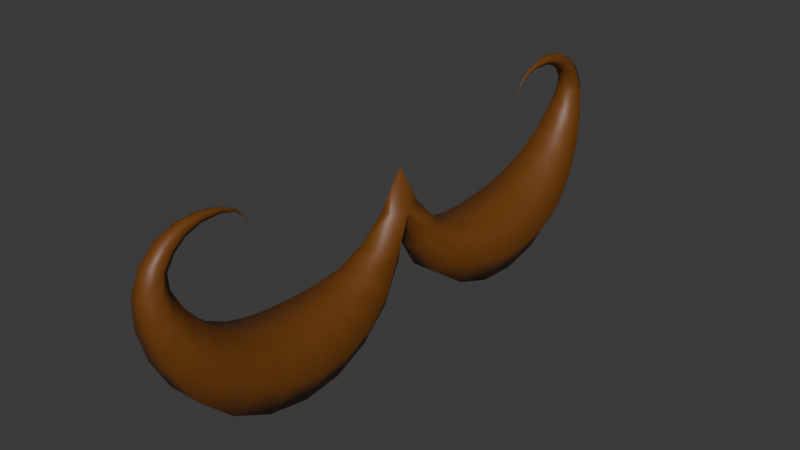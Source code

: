 # Source: Mustache.blend  (saved by Blender 5.2.44; exported with 4.5.12 LTS)
import bpy
from mathutils import Matrix  # noqa: F401  (used for matrix-valued properties, if any)

bpy.ops.wm.read_factory_settings(use_empty=True)
scene = bpy.context.scene
scene.name = 'Scene'

# ---- collections
col_collection = bpy.data.collections.new('Collection'); scene.collection.children.link(col_collection)

# ---- materials (node trees are filled in below, after node groups)
mat_material = bpy.data.materials.new('Material')
mat_material.alpha_threshold = 0.0
mat_material.use_backface_culling_lightprobe_volume = False
mat_material.roughness = 0.5
mat_material.line_color = (0.0, 0.0, 0.0, 1.0)

# ---- material node trees
mat_material.use_nodes = True; mat_material.node_tree.nodes.clear()
_N = mat_material.node_tree.nodes; _L = mat_material.node_tree.links
n0 = _N.new('ShaderNodeOutputMaterial'); n0.name = 'Material Output'; n0.location = (200, 100)
n1 = _N.new('ShaderNodeBsdfPrincipled'); n1.name = 'Principled BSDF'; n1.location = (-200, 100)
n1.inputs[0].default_value = (0.165, 0.05446, 0.006411, 1.0)
n1.inputs[10].default_value = 0.005
_L.new(n1.outputs[0], n0.inputs[0])
n0.is_active_output = True

# ---- world
world_world = bpy.data.worlds.new('World'); scene.world = world_world
world_world.use_nodes = True; world_world.node_tree.nodes.clear()
_N = world_world.node_tree.nodes; _L = world_world.node_tree.links
n0 = _N.new('ShaderNodeOutputWorld'); n0.name = 'World Output'; n0.location = (200, 100)
n1 = _N.new('ShaderNodeBackground'); n1.name = 'Background'; n1.location = (-200, 100)
n1.inputs[0].default_value = (0.05088, 0.05088, 0.05088, 1.0)
_L.new(n1.outputs[0], n0.inputs[0])
n0.is_active_output = True
world_world.color = (0.05088, 0.05088, 0.05088)
world_world.sun_shadow_jitter_overblur = 0.0

# ---- meshes
me_nurbspath = bpy.data.meshes.new('NurbsPath')
me_nurbspath.from_pydata([(-5.164e-08, -1.179, -1.084), (-5.164e-08, -1.179, -1.084), (-5.164e-08, -1.179, -1.084), (-5.164e-08, -1.179, -1.084), (-5.164e-08, -1.179, -1.084), (-5.164e-08, -1.179, -1.084), (0.07881, -1.157, -1.249), (0.07881, -1.2, -1.249), (-5.152e-08, -1.222, -1.262), (-5.198e-08, -1.2, -1.276), (-5.012e-08, -1.157, -1.276), (-4.779e-08, -1.135, -1.262), (0.1752, -1.137, -1.358), (0.1752, -1.22, -1.358), (0.1176, -1.262, -1.401), (0.06004, -1.22, -1.444), (0.06004, -1.137, -1.444), (0.1176, -1.096, -1.401), (0.2784, -1.119, -1.417), (0.2784, -1.238, -1.417), (0.2185, -1.297, -1.501), (0.1586, -1.238, -1.584), (0.1586, -1.119, -1.584), (0.2185, -1.06, -1.501), (0.3868, -1.104, -1.442), (0.3868, -1.253, -1.442), (0.3421, -1.328, -1.563), (0.2973, -1.253, -1.684), (0.2973, -1.104, -1.684), (0.3421, -1.029, -1.563), (0.4927, -1.095, -1.451), (0.4927, -1.263, -1.451), (0.4733, -1.347, -1.595), (0.454, -1.263, -1.739), (0.454, -1.095, -1.739), (0.4733, -1.01, -1.595), (0.5995, -1.091, -1.447), (0.5995, -1.266, -1.447), (0.6111, -1.354, -1.599), (0.6228, -1.266, -1.75), (0.6228, -1.091, -1.75), (0.6111, -1.003, -1.599), (0.7116, -1.093, -1.431), (0.7116, -1.264, -1.431), (0.7541, -1.35, -1.573), (0.7966, -1.264, -1.715), (0.7966, -1.093, -1.715), (0.7541, -1.007, -1.573), (0.8138, -1.099, -1.399), (0.8138, -1.258, -1.399), (0.8832, -1.337, -1.518), (0.9526, -1.258, -1.636), (0.9526, -1.099, -1.636), (0.8832, -1.02, -1.518), (0.9088, -1.11, -1.348), (0.9088, -1.247, -1.348), (0.9927, -1.316, -1.433), (1.077, -1.247, -1.518), (1.077, -1.11, -1.518), (0.9927, -1.041, -1.433), (1.003, -1.124, -1.268), (1.003, -1.233, -1.268), (1.083, -1.288, -1.319), (1.162, -1.233, -1.37), (1.162, -1.124, -1.37), (1.083, -1.069, -1.319), (1.077, -1.138, -1.177), (1.077, -1.219, -1.177), (1.143, -1.259, -1.2), (1.209, -1.219, -1.224), (1.209, -1.138, -1.224), (1.143, -1.098, -1.2), (1.113, -1.149, -1.103), (1.113, -1.208, -1.103), (1.164, -1.238, -1.103), (1.215, -1.208, -1.102), (1.215, -1.149, -1.102), (1.164, -1.12, -1.103), (1.112, -1.156, -1.045), (1.112, -1.201, -1.045), (1.146, -1.223, -1.027), (1.18, -1.201, -1.009), (1.18, -1.156, -1.009), (1.146, -1.134, -1.027), (1.076, -1.161, -0.9966), (1.076, -1.197, -0.9966), (1.095, -1.215, -0.9718), (1.114, -1.197, -0.9471), (1.114, -1.161, -0.9471), (1.095, -1.143, -0.9718), (1.024, -1.165, -0.9606), (1.024, -1.192, -0.9606), (1.032, -1.206, -0.9379), (1.039, -1.192, -0.9152), (1.039, -1.165, -0.9152), (1.032, -1.151, -0.9379), (0.9565, -1.169, -0.9417), (0.9565, -1.188, -0.9417), (0.9572, -1.198, -0.9249), (0.9579, -1.188, -0.9081), (0.9579, -1.169, -0.9081), (0.9572, -1.159, -0.9249), (0.8761, -1.173, -0.9422), (0.8761, -1.184, -0.9422), (0.8739, -1.19, -0.9327), (0.8716, -1.184, -0.9233), (0.8716, -1.173, -0.9233), (0.8739, -1.167, -0.9327), (0.8104, -1.176, -0.9619), (0.8104, -1.181, -0.9619), (0.808, -1.184, -0.9583), (0.8056, -1.181, -0.9547), (0.8056, -1.176, -0.9547), (0.808, -1.174, -0.9583), (0.7687, -1.178, -1.001), (0.7687, -1.179, -1.001), (0.7677, -1.18, -1.001), (0.7668, -1.179, -1.0), (0.7668, -1.178, -1.0), (0.7677, -1.177, -1.001), (0.7531, -1.179, -1.06), (0.7531, -1.179, -1.06), (0.7531, -1.179, -1.06), (0.7531, -1.179, -1.06), (0.7531, -1.179, -1.06), (0.7531, -1.179, -1.06), (-0.07881, -1.157, -1.249), (-0.07881, -1.2, -1.249), (-0.1752, -1.137, -1.358), (-0.1752, -1.22, -1.358), (-0.1176, -1.262, -1.401), (-0.06004, -1.22, -1.444), (-0.06004, -1.137, -1.444), (-0.1176, -1.096, -1.401), (-0.2784, -1.119, -1.417), (-0.2784, -1.238, -1.417), (-0.2185, -1.297, -1.501), (-0.1586, -1.238, -1.584), (-0.1586, -1.119, -1.584), (-0.2185, -1.06, -1.501), (-0.3868, -1.104, -1.442), (-0.3868, -1.253, -1.442), (-0.3421, -1.328, -1.563), (-0.2973, -1.253, -1.684), (-0.2973, -1.104, -1.684), (-0.3421, -1.029, -1.563), (-0.4927, -1.095, -1.451), (-0.4927, -1.263, -1.451), (-0.4733, -1.347, -1.595), (-0.454, -1.263, -1.739), (-0.454, -1.095, -1.739), (-0.4733, -1.01, -1.595), (-0.5995, -1.091, -1.447), (-0.5995, -1.266, -1.447), (-0.6111, -1.354, -1.599), (-0.6228, -1.266, -1.75), (-0.6228, -1.091, -1.75), (-0.6111, -1.003, -1.599), (-0.7116, -1.093, -1.431), (-0.7116, -1.264, -1.431), (-0.7541, -1.35, -1.573), (-0.7966, -1.264, -1.715), (-0.7966, -1.093, -1.715), (-0.7541, -1.007, -1.573), (-0.8138, -1.099, -1.399), (-0.8138, -1.258, -1.399), (-0.8832, -1.337, -1.518), (-0.9526, -1.258, -1.636), (-0.9526, -1.099, -1.636), (-0.8832, -1.02, -1.518), (-0.9088, -1.11, -1.348), (-0.9088, -1.247, -1.348), (-0.9927, -1.316, -1.433), (-1.077, -1.247, -1.518), (-1.077, -1.11, -1.518), (-0.9927, -1.041, -1.433), (-1.003, -1.124, -1.268), (-1.003, -1.233, -1.268), (-1.083, -1.288, -1.319), (-1.162, -1.233, -1.37), (-1.162, -1.124, -1.37), (-1.083, -1.069, -1.319), (-1.077, -1.138, -1.177), (-1.077, -1.219, -1.177), (-1.143, -1.259, -1.2), (-1.209, -1.219, -1.224), (-1.209, -1.138, -1.224), (-1.143, -1.098, -1.2), (-1.113, -1.149, -1.103), (-1.113, -1.208, -1.103), (-1.164, -1.238, -1.103), (-1.215, -1.208, -1.102), (-1.215, -1.149, -1.102), (-1.164, -1.12, -1.103), (-1.112, -1.156, -1.045), (-1.112, -1.201, -1.045), (-1.146, -1.223, -1.027), (-1.18, -1.201, -1.009), (-1.18, -1.156, -1.009), (-1.146, -1.134, -1.027), (-1.076, -1.161, -0.9966), (-1.076, -1.197, -0.9966), (-1.095, -1.215, -0.9718), (-1.114, -1.197, -0.9471), (-1.114, -1.161, -0.9471), (-1.095, -1.143, -0.9718), (-1.024, -1.165, -0.9606), (-1.024, -1.192, -0.9606), (-1.032, -1.206, -0.9379), (-1.039, -1.192, -0.9152), (-1.039, -1.165, -0.9152), (-1.032, -1.151, -0.9379), (-0.9565, -1.169, -0.9417), (-0.9565, -1.188, -0.9417), (-0.9572, -1.198, -0.9249), (-0.9579, -1.188, -0.9081), (-0.9579, -1.169, -0.9081), (-0.9572, -1.159, -0.9249), (-0.8761, -1.173, -0.9422), (-0.8761, -1.184, -0.9422), (-0.8739, -1.19, -0.9327), (-0.8716, -1.184, -0.9233), (-0.8716, -1.173, -0.9233), (-0.8739, -1.167, -0.9327), (-0.8104, -1.176, -0.9619), (-0.8104, -1.181, -0.9619), (-0.808, -1.184, -0.9583), (-0.8056, -1.181, -0.9547), (-0.8056, -1.176, -0.9547), (-0.808, -1.174, -0.9583), (-0.7687, -1.178, -1.001), (-0.7687, -1.179, -1.001), (-0.7677, -1.18, -1.001), (-0.7668, -1.179, -1.0), (-0.7668, -1.178, -1.0), (-0.7677, -1.177, -1.001), (-0.7531, -1.179, -1.06), (-0.7531, -1.179, -1.06), (-0.7531, -1.179, -1.06), (-0.7531, -1.179, -1.06), (-0.7531, -1.179, -1.06), (-0.7531, -1.179, -1.06)], [], [(0, 6, 11, 5), (1, 7, 6, 0), (2, 8, 7, 1), (3, 9, 8, 2), (4, 10, 9, 3), (5, 11, 10, 4), (6, 12, 17, 11), (7, 13, 12, 6), (8, 14, 13, 7), (9, 15, 14, 8), (10, 16, 15, 9), (11, 17, 16, 10), (12, 18, 23, 17), (13, 19, 18, 12), (14, 20, 19, 13), (15, 21, 20, 14), (16, 22, 21, 15), (17, 23, 22, 16), (18, 24, 29, 23), (19, 25, 24, 18), (20, 26, 25, 19), (21, 27, 26, 20), (22, 28, 27, 21), (23, 29, 28, 22), (24, 30, 35, 29), (25, 31, 30, 24), (26, 32, 31, 25), (27, 33, 32, 26), (28, 34, 33, 27), (29, 35, 34, 28), (30, 36, 41, 35), (31, 37, 36, 30), (32, 38, 37, 31), (33, 39, 38, 32), (34, 40, 39, 33), (35, 41, 40, 34), (36, 42, 47, 41), (37, 43, 42, 36), (38, 44, 43, 37), (39, 45, 44, 38), (40, 46, 45, 39), (41, 47, 46, 40), (42, 48, 53, 47), (43, 49, 48, 42), (44, 50, 49, 43), (45, 51, 50, 44), (46, 52, 51, 45), (47, 53, 52, 46), (48, 54, 59, 53), (49, 55, 54, 48), (50, 56, 55, 49), (51, 57, 56, 50), (52, 58, 57, 51), (53, 59, 58, 52), (54, 60, 65, 59), (55, 61, 60, 54), (56, 62, 61, 55), (57, 63, 62, 56), (58, 64, 63, 57), (59, 65, 64, 58), (60, 66, 71, 65), (61, 67, 66, 60), (62, 68, 67, 61), (63, 69, 68, 62), (64, 70, 69, 63), (65, 71, 70, 64), (66, 72, 77, 71), (67, 73, 72, 66), (68, 74, 73, 67), (69, 75, 74, 68), (70, 76, 75, 69), (71, 77, 76, 70), (72, 78, 83, 77), (73, 79, 78, 72), (74, 80, 79, 73), (75, 81, 80, 74), (76, 82, 81, 75), (77, 83, 82, 76), (78, 84, 89, 83), (79, 85, 84, 78), (80, 86, 85, 79), (81, 87, 86, 80), (82, 88, 87, 81), (83, 89, 88, 82), (84, 90, 95, 89), (85, 91, 90, 84), (86, 92, 91, 85), (87, 93, 92, 86), (88, 94, 93, 87), (89, 95, 94, 88), (90, 96, 101, 95), (91, 97, 96, 90), (92, 98, 97, 91), (93, 99, 98, 92), (94, 100, 99, 93), (95, 101, 100, 94), (96, 102, 107, 101), (97, 103, 102, 96), (98, 104, 103, 97), (99, 105, 104, 98), (100, 106, 105, 99), (101, 107, 106, 100), (102, 108, 113, 107), (103, 109, 108, 102), (104, 110, 109, 103), (105, 111, 110, 104), (106, 112, 111, 105), (107, 113, 112, 106), (108, 114, 119, 113), (109, 115, 114, 108), (110, 116, 115, 109), (111, 117, 116, 110), (112, 118, 117, 111), (113, 119, 118, 112), (114, 120, 125, 119), (115, 121, 120, 114), (116, 122, 121, 115), (117, 123, 122, 116), (118, 124, 123, 117), (119, 125, 124, 118), (0, 5, 11, 126), (1, 0, 126, 127), (2, 1, 127, 8), (126, 11, 133, 128), (127, 126, 128, 129), (8, 127, 129, 130), (9, 8, 130, 131), (10, 9, 131, 132), (11, 10, 132, 133), (128, 133, 139, 134), (129, 128, 134, 135), (130, 129, 135, 136), (131, 130, 136, 137), (132, 131, 137, 138), (133, 132, 138, 139), (134, 139, 145, 140), (135, 134, 140, 141), (136, 135, 141, 142), (137, 136, 142, 143), (138, 137, 143, 144), (139, 138, 144, 145), (140, 145, 151, 146), (141, 140, 146, 147), (142, 141, 147, 148), (143, 142, 148, 149), (144, 143, 149, 150), (145, 144, 150, 151), (146, 151, 157, 152), (147, 146, 152, 153), (148, 147, 153, 154), (149, 148, 154, 155), (150, 149, 155, 156), (151, 150, 156, 157), (152, 157, 163, 158), (153, 152, 158, 159), (154, 153, 159, 160), (155, 154, 160, 161), (156, 155, 161, 162), (157, 156, 162, 163), (158, 163, 169, 164), (159, 158, 164, 165), (160, 159, 165, 166), (161, 160, 166, 167), (162, 161, 167, 168), (163, 162, 168, 169), (164, 169, 175, 170), (165, 164, 170, 171), (166, 165, 171, 172), (167, 166, 172, 173), (168, 167, 173, 174), (169, 168, 174, 175), (170, 175, 181, 176), (171, 170, 176, 177), (172, 171, 177, 178), (173, 172, 178, 179), (174, 173, 179, 180), (175, 174, 180, 181), (176, 181, 187, 182), (177, 176, 182, 183), (178, 177, 183, 184), (179, 178, 184, 185), (180, 179, 185, 186), (181, 180, 186, 187), (182, 187, 193, 188), (183, 182, 188, 189), (184, 183, 189, 190), (185, 184, 190, 191), (186, 185, 191, 192), (187, 186, 192, 193), (188, 193, 199, 194), (189, 188, 194, 195), (190, 189, 195, 196), (191, 190, 196, 197), (192, 191, 197, 198), (193, 192, 198, 199), (194, 199, 205, 200), (195, 194, 200, 201), (196, 195, 201, 202), (197, 196, 202, 203), (198, 197, 203, 204), (199, 198, 204, 205), (200, 205, 211, 206), (201, 200, 206, 207), (202, 201, 207, 208), (203, 202, 208, 209), (204, 203, 209, 210), (205, 204, 210, 211), (206, 211, 217, 212), (207, 206, 212, 213), (208, 207, 213, 214), (209, 208, 214, 215), (210, 209, 215, 216), (211, 210, 216, 217), (212, 217, 223, 218), (213, 212, 218, 219), (214, 213, 219, 220), (215, 214, 220, 221), (216, 215, 221, 222), (217, 216, 222, 223), (218, 223, 229, 224), (219, 218, 224, 225), (220, 219, 225, 226), (221, 220, 226, 227), (222, 221, 227, 228), (223, 222, 228, 229), (224, 229, 235, 230), (225, 224, 230, 231), (226, 225, 231, 232), (227, 226, 232, 233), (228, 227, 233, 234), (229, 228, 234, 235), (230, 235, 241, 236), (231, 230, 236, 237), (232, 231, 237, 238), (233, 232, 238, 239), (234, 233, 239, 240), (235, 234, 240, 241)])
me_nurbspath.polygons.foreach_set('use_smooth', [True] * 237)
_uv = me_nurbspath.uv_layers.new(name='UVMap')
_uv.uv.foreach_set('vector', [0.0, 1.0, 0.05, 1.0, 0.05, 0.8333, 0.0, 0.8333, 0.0, 0.1667, 0.05, 0.1667, 0.05, 0.0, 0.0, 0.0, 0.0, 0.3333, 0.05, 0.3333, 0.05, 0.1667, 0.0, 0.1667, 0.0, 0.5, 0.05, 0.5, 0.05, 0.3333, 0.0, 0.3333, 0.0, 0.6667, 0.05, 0.6667, 0.05, 0.5, 0.0, 0.5, 0.0, 0.8333, 0.05, 0.8333, 0.05, 0.6667, 0.0, 0.6667, 0.05, 1.0, 0.1, 1.0, 0.1, 0.8333, 0.05, 0.8333, 0.05, 0.1667, 0.1, 0.1667, 0.1, 0.0, 0.05, 0.0, 0.05, 0.3333, 0.1, 0.3333, 0.1, 0.1667, 0.05, 0.1667, 0.05, 0.5, 0.1, 0.5, 0.1, 0.3333, 0.05, 0.3333, 0.05, 0.6667, 0.1, 0.6667, 0.1, 0.5, 0.05, 0.5, 0.05, 0.8333, 0.1, 0.8333, 0.1, 0.6667, 0.05, 0.6667, 0.1, 1.0, 0.15, 1.0, 0.15, 0.8333, 0.1, 0.8333, 0.1, 0.1667, 0.15, 0.1667, 0.15, 0.0, 0.1, 0.0, 0.1, 0.3333, 0.15, 0.3333, 0.15, 0.1667, 0.1, 0.1667, 0.1, 0.5, 0.15, 0.5, 0.15, 0.3333, 0.1, 0.3333, 0.1, 0.6667, 0.15, 0.6667, 0.15, 0.5, 0.1, 0.5, 0.1, 0.8333, 0.15, 0.8333, 0.15, 0.6667, 0.1, 0.6667, 0.15, 1.0, 0.2, 1.0, 0.2, 0.8333, 0.15, 0.8333, 0.15, 0.1667, 0.2, 0.1667, 0.2, 0.0, 0.15, 0.0, 0.15, 0.3333, 0.2, 0.3333, 0.2, 0.1667, 0.15, 0.1667, 0.15, 0.5, 0.2, 0.5, 0.2, 0.3333, 0.15, 0.3333, 0.15, 0.6667, 0.2, 0.6667, 0.2, 0.5, 0.15, 0.5, 0.15, 0.8333, 0.2, 0.8333, 0.2, 0.6667, 0.15, 0.6667, 0.2, 1.0, 0.25, 1.0, 0.25, 0.8333, 0.2, 0.8333, 0.2, 0.1667, 0.25, 0.1667, 0.25, 0.0, 0.2, 0.0, 0.2, 0.3333, 0.25, 0.3333, 0.25, 0.1667, 0.2, 0.1667, 0.2, 0.5, 0.25, 0.5, 0.25, 0.3333, 0.2, 0.3333, 0.2, 0.6667, 0.25, 0.6667, 0.25, 0.5, 0.2, 0.5, 0.2, 0.8333, 0.25, 0.8333, 0.25, 0.6667, 0.2, 0.6667, 0.25, 1.0, 0.3, 1.0, 0.3, 0.8333, 0.25, 0.8333, 0.25, 0.1667, 0.3, 0.1667, 0.3, 0.0, 0.25, 0.0, 0.25, 0.3333, 0.3, 0.3333, 0.3, 0.1667, 0.25, 0.1667, 0.25, 0.5, 0.3, 0.5, 0.3, 0.3333, 0.25, 0.3333, 0.25, 0.6667, 0.3, 0.6667, 0.3, 0.5, 0.25, 0.5, 0.25, 0.8333, 0.3, 0.8333, 0.3, 0.6667, 0.25, 0.6667, 0.3, 1.0, 0.35, 1.0, 0.35, 0.8333, 0.3, 0.8333, 0.3, 0.1667, 0.35, 0.1667, 0.35, 0.0, 0.3, 0.0, 0.3, 0.3333, 0.35, 0.3333, 0.35, 0.1667, 0.3, 0.1667, 0.3, 0.5, 0.35, 0.5, 0.35, 0.3333, 0.3, 0.3333, 0.3, 0.6667, 0.35, 0.6667, 0.35, 0.5, 0.3, 0.5, 0.3, 0.8333, 0.35, 0.8333, 0.35, 0.6667, 0.3, 0.6667, 0.35, 1.0, 0.4, 1.0, 0.4, 0.8333, 0.35, 0.8333, 0.35, 0.1667, 0.4, 0.1667, 0.4, 0.0, 0.35, 0.0, 0.35, 0.3333, 0.4, 0.3333, 0.4, 0.1667, 0.35, 0.1667, 0.35, 0.5, 0.4, 0.5, 0.4, 0.3333, 0.35, 0.3333, 0.35, 0.6667, 0.4, 0.6667, 0.4, 0.5, 0.35, 0.5, 0.35, 0.8333, 0.4, 0.8333, 0.4, 0.6667, 0.35, 0.6667, 0.4, 1.0, 0.45, 1.0, 0.45, 0.8333, 0.4, 0.8333, 0.4, 0.1667, 0.45, 0.1667, 0.45, 0.0, 0.4, 0.0, 0.4, 0.3333, 0.45, 0.3333, 0.45, 0.1667, 0.4, 0.1667, 0.4, 0.5, 0.45, 0.5, 0.45, 0.3333, 0.4, 0.3333, 0.4, 0.6667, 0.45, 0.6667, 0.45, 0.5, 0.4, 0.5, 0.4, 0.8333, 0.45, 0.8333, 0.45, 0.6667, 0.4, 0.6667, 0.45, 1.0, 0.5, 1.0, 0.5, 0.8333, 0.45, 0.8333, 0.45, 0.1667, 0.5, 0.1667, 0.5, 0.0, 0.45, 0.0, 0.45, 0.3333, 0.5, 0.3333, 0.5, 0.1667, 0.45, 0.1667, 0.45, 0.5, 0.5, 0.5, 0.5, 0.3333, 0.45, 0.3333, 0.45, 0.6667, 0.5, 0.6667, 0.5, 0.5, 0.45, 0.5, 0.45, 0.8333, 0.5, 0.8333, 0.5, 0.6667, 0.45, 0.6667, 0.5, 1.0, 0.55, 1.0, 0.55, 0.8333, 0.5, 0.8333, 0.5, 0.1667, 0.55, 0.1667, 0.55, 0.0, 0.5, 0.0, 0.5, 0.3333, 0.55, 0.3333, 0.55, 0.1667, 0.5, 0.1667, 0.5, 0.5, 0.55, 0.5, 0.55, 0.3333, 0.5, 0.3333, 0.5, 0.6667, 0.55, 0.6667, 0.55, 0.5, 0.5, 0.5, 0.5, 0.8333, 0.55, 0.8333, 0.55, 0.6667, 0.5, 0.6667, 0.55, 1.0, 0.6, 1.0, 0.6, 0.8333, 0.55, 0.8333, 0.55, 0.1667, 0.6, 0.1667, 0.6, 0.0, 0.55, 0.0, 0.55, 0.3333, 0.6, 0.3333, 0.6, 0.1667, 0.55, 0.1667, 0.55, 0.5, 0.6, 0.5, 0.6, 0.3333, 0.55, 0.3333, 0.55, 0.6667, 0.6, 0.6667, 0.6, 0.5, 0.55, 0.5, 0.55, 0.8333, 0.6, 0.8333, 0.6, 0.6667, 0.55, 0.6667, 0.6, 1.0, 0.65, 1.0, 0.65, 0.8333, 0.6, 0.8333, 0.6, 0.1667, 0.65, 0.1667, 0.65, 0.0, 0.6, 0.0, 0.6, 0.3333, 0.65, 0.3333, 0.65, 0.1667, 0.6, 0.1667, 0.6, 0.5, 0.65, 0.5, 0.65, 0.3333, 0.6, 0.3333, 0.6, 0.6667, 0.65, 0.6667, 0.65, 0.5, 0.6, 0.5, 0.6, 0.8333, 0.65, 0.8333, 0.65, 0.6667, 0.6, 0.6667, 0.65, 1.0, 0.7, 1.0, 0.7, 0.8333, 0.65, 0.8333, 0.65, 0.1667, 0.7, 0.1667, 0.7, 0.0, 0.65, 0.0, 0.65, 0.3333, 0.7, 0.3333, 0.7, 0.1667, 0.65, 0.1667, 0.65, 0.5, 0.7, 0.5, 0.7, 0.3333, 0.65, 0.3333, 0.65, 0.6667, 0.7, 0.6667, 0.7, 0.5, 0.65, 0.5, 0.65, 0.8333, 0.7, 0.8333, 0.7, 0.6667, 0.65, 0.6667, 0.7, 1.0, 0.75, 1.0, 0.75, 0.8333, 0.7, 0.8333, 0.7, 0.1667, 0.75, 0.1667, 0.75, 0.0, 0.7, 0.0, 0.7, 0.3333, 0.75, 0.3333, 0.75, 0.1667, 0.7, 0.1667, 0.7, 0.5, 0.75, 0.5, 0.75, 0.3333, 0.7, 0.3333, 0.7, 0.6667, 0.75, 0.6667, 0.75, 0.5, 0.7, 0.5, 0.7, 0.8333, 0.75, 0.8333, 0.75, 0.6667, 0.7, 0.6667, 0.75, 1.0, 0.8, 1.0, 0.8, 0.8333, 0.75, 0.8333, 0.75, 0.1667, 0.8, 0.1667, 0.8, 0.0, 0.75, 0.0, 0.75, 0.3333, 0.8, 0.3333, 0.8, 0.1667, 0.75, 0.1667, 0.75, 0.5, 0.8, 0.5, 0.8, 0.3333, 0.75, 0.3333, 0.75, 0.6667, 0.8, 0.6667, 0.8, 0.5, 0.75, 0.5, 0.75, 0.8333, 0.8, 0.8333, 0.8, 0.6667, 0.75, 0.6667, 0.8, 1.0, 0.85, 1.0, 0.85, 0.8333, 0.8, 0.8333, 0.8, 0.1667, 0.85, 0.1667, 0.85, 0.0, 0.8, 0.0, 0.8, 0.3333, 0.85, 0.3333, 0.85, 0.1667, 0.8, 0.1667, 0.8, 0.5, 0.85, 0.5, 0.85, 0.3333, 0.8, 0.3333, 0.8, 0.6667, 0.85, 0.6667, 0.85, 0.5, 0.8, 0.5, 0.8, 0.8333, 0.85, 0.8333, 0.85, 0.6667, 0.8, 0.6667, 0.85, 1.0, 0.9, 1.0, 0.9, 0.8333, 0.85, 0.8333, 0.85, 0.1667, 0.9, 0.1667, 0.9, 0.0, 0.85, 0.0, 0.85, 0.3333, 0.9, 0.3333, 0.9, 0.1667, 0.85, 0.1667, 0.85, 0.5, 0.9, 0.5, 0.9, 0.3333, 0.85, 0.3333, 0.85, 0.6667, 0.9, 0.6667, 0.9, 0.5, 0.85, 0.5, 0.85, 0.8333, 0.9, 0.8333, 0.9, 0.6667, 0.85, 0.6667, 0.9, 1.0, 0.95, 1.0, 0.95, 0.8333, 0.9, 0.8333, 0.9, 0.1667, 0.95, 0.1667, 0.95, 0.0, 0.9, 0.0, 0.9, 0.3333, 0.95, 0.3333, 0.95, 0.1667, 0.9, 0.1667, 0.9, 0.5, 0.95, 0.5, 0.95, 0.3333, 0.9, 0.3333, 0.9, 0.6667, 0.95, 0.6667, 0.95, 0.5, 0.9, 0.5, 0.9, 0.8333, 0.95, 0.8333, 0.95, 0.6667, 0.9, 0.6667, 0.95, 1.0, 1.0, 1.0, 1.0, 0.8333, 0.95, 0.8333, 0.95, 0.1667, 1.0, 0.1667, 1.0, 0.0, 0.95, 0.0, 0.95, 0.3333, 1.0, 0.3333, 1.0, 0.1667, 0.95, 0.1667, 0.95, 0.5, 1.0, 0.5, 1.0, 0.3333, 0.95, 0.3333, 0.95, 0.6667, 1.0, 0.6667, 1.0, 0.5, 0.95, 0.5, 0.95, 0.8333, 1.0, 0.8333, 1.0, 0.6667, 0.95, 0.6667, 0.0, 1.0, 0.0, 0.8333, 0.05, 0.8333, 0.05, 1.0, 0.0, 0.1667, 0.0, 0.0, 0.05, 0.0, 0.05, 0.1667, 0.0, 0.3333, 0.0, 0.1667, 0.05, 0.1667, 0.05, 0.3333, 0.05, 1.0, 0.05, 0.8333, 0.1, 0.8333, 0.1, 1.0, 0.05, 0.1667, 0.05, 0.0, 0.1, 0.0, 0.1, 0.1667, 0.05, 0.3333, 0.05, 0.1667, 0.1, 0.1667, 0.1, 0.3333, 0.05, 0.5, 0.05, 0.3333, 0.1, 0.3333, 0.1, 0.5, 0.05, 0.6667, 0.05, 0.5, 0.1, 0.5, 0.1, 0.6667, 0.05, 0.8333, 0.05, 0.6667, 0.1, 0.6667, 0.1, 0.8333, 0.1, 1.0, 0.1, 0.8333, 0.15, 0.8333, 0.15, 1.0, 0.1, 0.1667, 0.1, 0.0, 0.15, 0.0, 0.15, 0.1667, 0.1, 0.3333, 0.1, 0.1667, 0.15, 0.1667, 0.15, 0.3333, 0.1, 0.5, 0.1, 0.3333, 0.15, 0.3333, 0.15, 0.5, 0.1, 0.6667, 0.1, 0.5, 0.15, 0.5, 0.15, 0.6667, 0.1, 0.8333, 0.1, 0.6667, 0.15, 0.6667, 0.15, 0.8333, 0.15, 1.0, 0.15, 0.8333, 0.2, 0.8333, 0.2, 1.0, 0.15, 0.1667, 0.15, 0.0, 0.2, 0.0, 0.2, 0.1667, 0.15, 0.3333, 0.15, 0.1667, 0.2, 0.1667, 0.2, 0.3333, 0.15, 0.5, 0.15, 0.3333, 0.2, 0.3333, 0.2, 0.5, 0.15, 0.6667, 0.15, 0.5, 0.2, 0.5, 0.2, 0.6667, 0.15, 0.8333, 0.15, 0.6667, 0.2, 0.6667, 0.2, 0.8333, 0.2, 1.0, 0.2, 0.8333, 0.25, 0.8333, 0.25, 1.0, 0.2, 0.1667, 0.2, 0.0, 0.25, 0.0, 0.25, 0.1667, 0.2, 0.3333, 0.2, 0.1667, 0.25, 0.1667, 0.25, 0.3333, 0.2, 0.5, 0.2, 0.3333, 0.25, 0.3333, 0.25, 0.5, 0.2, 0.6667, 0.2, 0.5, 0.25, 0.5, 0.25, 0.6667, 0.2, 0.8333, 0.2, 0.6667, 0.25, 0.6667, 0.25, 0.8333, 0.25, 1.0, 0.25, 0.8333, 0.3, 0.8333, 0.3, 1.0, 0.25, 0.1667, 0.25, 0.0, 0.3, 0.0, 0.3, 0.1667, 0.25, 0.3333, 0.25, 0.1667, 0.3, 0.1667, 0.3, 0.3333, 0.25, 0.5, 0.25, 0.3333, 0.3, 0.3333, 0.3, 0.5, 0.25, 0.6667, 0.25, 0.5, 0.3, 0.5, 0.3, 0.6667, 0.25, 0.8333, 0.25, 0.6667, 0.3, 0.6667, 0.3, 0.8333, 0.3, 1.0, 0.3, 0.8333, 0.35, 0.8333, 0.35, 1.0, 0.3, 0.1667, 0.3, 0.0, 0.35, 0.0, 0.35, 0.1667, 0.3, 0.3333, 0.3, 0.1667, 0.35, 0.1667, 0.35, 0.3333, 0.3, 0.5, 0.3, 0.3333, 0.35, 0.3333, 0.35, 0.5, 0.3, 0.6667, 0.3, 0.5, 0.35, 0.5, 0.35, 0.6667, 0.3, 0.8333, 0.3, 0.6667, 0.35, 0.6667, 0.35, 0.8333, 0.35, 1.0, 0.35, 0.8333, 0.4, 0.8333, 0.4, 1.0, 0.35, 0.1667, 0.35, 0.0, 0.4, 0.0, 0.4, 0.1667, 0.35, 0.3333, 0.35, 0.1667, 0.4, 0.1667, 0.4, 0.3333, 0.35, 0.5, 0.35, 0.3333, 0.4, 0.3333, 0.4, 0.5, 0.35, 0.6667, 0.35, 0.5, 0.4, 0.5, 0.4, 0.6667, 0.35, 0.8333, 0.35, 0.6667, 0.4, 0.6667, 0.4, 0.8333, 0.4, 1.0, 0.4, 0.8333, 0.45, 0.8333, 0.45, 1.0, 0.4, 0.1667, 0.4, 0.0, 0.45, 0.0, 0.45, 0.1667, 0.4, 0.3333, 0.4, 0.1667, 0.45, 0.1667, 0.45, 0.3333, 0.4, 0.5, 0.4, 0.3333, 0.45, 0.3333, 0.45, 0.5, 0.4, 0.6667, 0.4, 0.5, 0.45, 0.5, 0.45, 0.6667, 0.4, 0.8333, 0.4, 0.6667, 0.45, 0.6667, 0.45, 0.8333, 0.45, 1.0, 0.45, 0.8333, 0.5, 0.8333, 0.5, 1.0, 0.45, 0.1667, 0.45, 0.0, 0.5, 0.0, 0.5, 0.1667, 0.45, 0.3333, 0.45, 0.1667, 0.5, 0.1667, 0.5, 0.3333, 0.45, 0.5, 0.45, 0.3333, 0.5, 0.3333, 0.5, 0.5, 0.45, 0.6667, 0.45, 0.5, 0.5, 0.5, 0.5, 0.6667, 0.45, 0.8333, 0.45, 0.6667, 0.5, 0.6667, 0.5, 0.8333, 0.5, 1.0, 0.5, 0.8333, 0.55, 0.8333, 0.55, 1.0, 0.5, 0.1667, 0.5, 0.0, 0.55, 0.0, 0.55, 0.1667, 0.5, 0.3333, 0.5, 0.1667, 0.55, 0.1667, 0.55, 0.3333, 0.5, 0.5, 0.5, 0.3333, 0.55, 0.3333, 0.55, 0.5, 0.5, 0.6667, 0.5, 0.5, 0.55, 0.5, 0.55, 0.6667, 0.5, 0.8333, 0.5, 0.6667, 0.55, 0.6667, 0.55, 0.8333, 0.55, 1.0, 0.55, 0.8333, 0.6, 0.8333, 0.6, 1.0, 0.55, 0.1667, 0.55, 0.0, 0.6, 0.0, 0.6, 0.1667, 0.55, 0.3333, 0.55, 0.1667, 0.6, 0.1667, 0.6, 0.3333, 0.55, 0.5, 0.55, 0.3333, 0.6, 0.3333, 0.6, 0.5, 0.55, 0.6667, 0.55, 0.5, 0.6, 0.5, 0.6, 0.6667, 0.55, 0.8333, 0.55, 0.6667, 0.6, 0.6667, 0.6, 0.8333, 0.6, 1.0, 0.6, 0.8333, 0.65, 0.8333, 0.65, 1.0, 0.6, 0.1667, 0.6, 0.0, 0.65, 0.0, 0.65, 0.1667, 0.6, 0.3333, 0.6, 0.1667, 0.65, 0.1667, 0.65, 0.3333, 0.6, 0.5, 0.6, 0.3333, 0.65, 0.3333, 0.65, 0.5, 0.6, 0.6667, 0.6, 0.5, 0.65, 0.5, 0.65, 0.6667, 0.6, 0.8333, 0.6, 0.6667, 0.65, 0.6667, 0.65, 0.8333, 0.65, 1.0, 0.65, 0.8333, 0.7, 0.8333, 0.7, 1.0, 0.65, 0.1667, 0.65, 0.0, 0.7, 0.0, 0.7, 0.1667, 0.65, 0.3333, 0.65, 0.1667, 0.7, 0.1667, 0.7, 0.3333, 0.65, 0.5, 0.65, 0.3333, 0.7, 0.3333, 0.7, 0.5, 0.65, 0.6667, 0.65, 0.5, 0.7, 0.5, 0.7, 0.6667, 0.65, 0.8333, 0.65, 0.6667, 0.7, 0.6667, 0.7, 0.8333, 0.7, 1.0, 0.7, 0.8333, 0.75, 0.8333, 0.75, 1.0, 0.7, 0.1667, 0.7, 0.0, 0.75, 0.0, 0.75, 0.1667, 0.7, 0.3333, 0.7, 0.1667, 0.75, 0.1667, 0.75, 0.3333, 0.7, 0.5, 0.7, 0.3333, 0.75, 0.3333, 0.75, 0.5, 0.7, 0.6667, 0.7, 0.5, 0.75, 0.5, 0.75, 0.6667, 0.7, 0.8333, 0.7, 0.6667, 0.75, 0.6667, 0.75, 0.8333, 0.75, 1.0, 0.75, 0.8333, 0.8, 0.8333, 0.8, 1.0, 0.75, 0.1667, 0.75, 0.0, 0.8, 0.0, 0.8, 0.1667, 0.75, 0.3333, 0.75, 0.1667, 0.8, 0.1667, 0.8, 0.3333, 0.75, 0.5, 0.75, 0.3333, 0.8, 0.3333, 0.8, 0.5, 0.75, 0.6667, 0.75, 0.5, 0.8, 0.5, 0.8, 0.6667, 0.75, 0.8333, 0.75, 0.6667, 0.8, 0.6667, 0.8, 0.8333, 0.8, 1.0, 0.8, 0.8333, 0.85, 0.8333, 0.85, 1.0, 0.8, 0.1667, 0.8, 0.0, 0.85, 0.0, 0.85, 0.1667, 0.8, 0.3333, 0.8, 0.1667, 0.85, 0.1667, 0.85, 0.3333, 0.8, 0.5, 0.8, 0.3333, 0.85, 0.3333, 0.85, 0.5, 0.8, 0.6667, 0.8, 0.5, 0.85, 0.5, 0.85, 0.6667, 0.8, 0.8333, 0.8, 0.6667, 0.85, 0.6667, 0.85, 0.8333, 0.85, 1.0, 0.85, 0.8333, 0.9, 0.8333, 0.9, 1.0, 0.85, 0.1667, 0.85, 0.0, 0.9, 0.0, 0.9, 0.1667, 0.85, 0.3333, 0.85, 0.1667, 0.9, 0.1667, 0.9, 0.3333, 0.85, 0.5, 0.85, 0.3333, 0.9, 0.3333, 0.9, 0.5, 0.85, 0.6667, 0.85, 0.5, 0.9, 0.5, 0.9, 0.6667, 0.85, 0.8333, 0.85, 0.6667, 0.9, 0.6667, 0.9, 0.8333, 0.9, 1.0, 0.9, 0.8333, 0.95, 0.8333, 0.95, 1.0, 0.9, 0.1667, 0.9, 0.0, 0.95, 0.0, 0.95, 0.1667, 0.9, 0.3333, 0.9, 0.1667, 0.95, 0.1667, 0.95, 0.3333, 0.9, 0.5, 0.9, 0.3333, 0.95, 0.3333, 0.95, 0.5, 0.9, 0.6667, 0.9, 0.5, 0.95, 0.5, 0.95, 0.6667, 0.9, 0.8333, 0.9, 0.6667, 0.95, 0.6667, 0.95, 0.8333, 0.95, 1.0, 0.95, 0.8333, 1.0, 0.8333, 1.0, 1.0, 0.95, 0.1667, 0.95, 0.0, 1.0, 0.0, 1.0, 0.1667, 0.95, 0.3333, 0.95, 0.1667, 1.0, 0.1667, 1.0, 0.3333, 0.95, 0.5, 0.95, 0.3333, 1.0, 0.3333, 1.0, 0.5, 0.95, 0.6667, 0.95, 0.5, 1.0, 0.5, 1.0, 0.6667, 0.95, 0.8333, 0.95, 0.6667, 1.0, 0.6667, 1.0, 0.8333])
me_nurbspath.materials.append(mat_material)
me_nurbspath.auto_texspace = False
me_nurbspath.update()

# ---- objects
ob_nurbspath = bpy.data.objects.new('NurbsPath', me_nurbspath)

# ---- transforms, parenting, visibility, modifiers, constraints
ob_nurbspath.location = (5.96e-08, 3.553e-15, -5.96e-08)
ob_nurbspath.rotation_euler = (0.0, -0.0, 1.571)
ob_nurbspath.scale = (0.4242, 0.4242, 0.4242)

# ---- collection membership
col_collection.objects.link(ob_nurbspath)

# ---- scene / render settings (as saved in the file)
scene.frame_start = 1; scene.frame_end = 250; scene.frame_set(1)
scene.render.engine = 'BLENDER_EEVEE_NEXT'
scene.render.bake_bias = 0.0
scene.render.bake_samples = 0
scene.render.compositor_device = 'GPU'
scene.eevee.use_volume_custom_range = False
scene.eevee.fast_gi_thickness_near = 0.1
scene.eevee.fast_gi_thickness_far = 0.0
scene.eevee.ray_tracing_options.screen_trace_thickness = 0.1
bpy.context.view_layer.update()

# ---- added for rendering (the .blend has no active camera and no usable light): camera, sun
cam_auto = bpy.data.cameras.new('AutoCamera')
cam_auto.lens = 50.0
cam_auto.sensor_width = 36.0
cam_auto.clip_end = 1000.0
ob_auto_camera = bpy.data.objects.new('AutoCamera', cam_auto)
scene.collection.objects.link(ob_auto_camera)
ob_auto_camera.location = (1.51905, -1.22286, 0.25141)
ob_auto_camera.rotation_euler = (1.09748, -7.21219e-08, 0.694738)
scene.camera = ob_auto_camera
light_auto_sun = bpy.data.lights.new('AutoSun', 'SUN')
light_auto_sun.energy = 3.0
light_auto_sun.angle = 0.0523599
ob_auto_sun = bpy.data.objects.new('AutoSun', light_auto_sun)
scene.collection.objects.link(ob_auto_sun)
ob_auto_sun.rotation_euler = (0.872665, 0.174533, 0.523599)
bpy.context.view_layer.update()
